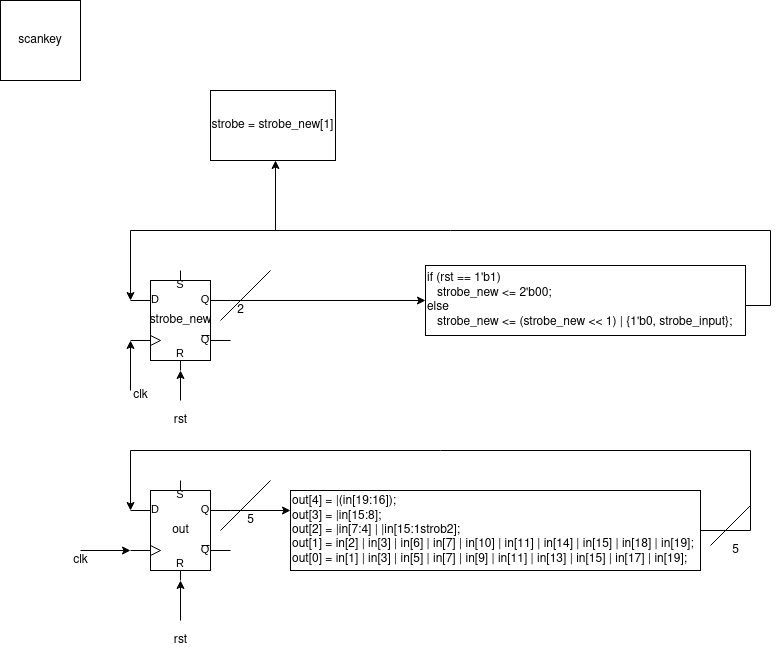

The diagram above was exported from draw.io. Its source (the exported page's mxGraphModel, read from the mxfile embedded in the PNG):
<mxGraphModel dx="1360" dy="795" grid="1" gridSize="10" guides="1" tooltips="1" connect="1" arrows="1" fold="1" page="1" pageScale="1" pageWidth="850" pageHeight="1100" math="0" shadow="0">
  <root>
    <mxCell id="0" />
    <mxCell id="1" parent="0" />
    <mxCell id="cdBKA0jRVLI20LQ2kuin-21" style="edgeStyle=orthogonalEdgeStyle;rounded=0;orthogonalLoop=1;jettySize=auto;html=1;exitX=1;exitY=0.3;exitDx=0;exitDy=0;exitPerimeter=0;entryX=0;entryY=0.5;entryDx=0;entryDy=0;" parent="1" source="cdBKA0jRVLI20LQ2kuin-1" target="cdBKA0jRVLI20LQ2kuin-17" edge="1">
      <mxGeometry relative="1" as="geometry">
        <mxPoint x="280" y="300" as="targetPoint" />
      </mxGeometry>
    </mxCell>
    <mxCell id="cdBKA0jRVLI20LQ2kuin-1" value="strobe_new" style="verticalLabelPosition=middle;shadow=0;dashed=0;align=center;html=1;verticalAlign=middle;shape=mxgraph.electrical.logic_gates.d_type_rs_flip-flop;labelPosition=center;" parent="1" vertex="1">
      <mxGeometry x="130" y="270" width="100" height="100" as="geometry" />
    </mxCell>
    <mxCell id="cdBKA0jRVLI20LQ2kuin-2" value="scankey" style="whiteSpace=wrap;html=1;aspect=fixed;" parent="1" vertex="1">
      <mxGeometry width="80" height="80" as="geometry" />
    </mxCell>
    <mxCell id="cdBKA0jRVLI20LQ2kuin-4" value="" style="endArrow=classic;html=1;rounded=1;" parent="1" edge="1">
      <mxGeometry width="50" height="50" relative="1" as="geometry">
        <mxPoint x="130" y="390" as="sourcePoint" />
        <mxPoint x="130" y="340" as="targetPoint" />
      </mxGeometry>
    </mxCell>
    <mxCell id="cdBKA0jRVLI20LQ2kuin-6" value="&lt;div&gt;clk&lt;/div&gt;" style="text;html=1;align=center;verticalAlign=middle;resizable=0;points=[];autosize=1;strokeColor=none;fillColor=none;" parent="1" vertex="1">
      <mxGeometry x="120" y="380" width="40" height="30" as="geometry" />
    </mxCell>
    <mxCell id="cdBKA0jRVLI20LQ2kuin-8" value="rst" style="text;html=1;align=center;verticalAlign=middle;resizable=0;points=[];autosize=1;strokeColor=none;fillColor=none;" parent="1" vertex="1">
      <mxGeometry x="160" y="405" width="40" height="30" as="geometry" />
    </mxCell>
    <mxCell id="cdBKA0jRVLI20LQ2kuin-9" value="" style="endArrow=classic;html=1;rounded=0;" parent="1" edge="1">
      <mxGeometry width="50" height="50" relative="1" as="geometry">
        <mxPoint x="180" y="400" as="sourcePoint" />
        <mxPoint x="180" y="370" as="targetPoint" />
      </mxGeometry>
    </mxCell>
    <mxCell id="cdBKA0jRVLI20LQ2kuin-11" value="" style="endArrow=classic;html=1;rounded=0;" parent="1" edge="1">
      <mxGeometry width="50" height="50" relative="1" as="geometry">
        <mxPoint x="275" y="230" as="sourcePoint" />
        <mxPoint x="275" y="160" as="targetPoint" />
      </mxGeometry>
    </mxCell>
    <mxCell id="cdBKA0jRVLI20LQ2kuin-13" value="strobe = strobe_new[1]" style="rounded=0;whiteSpace=wrap;html=1;" parent="1" vertex="1">
      <mxGeometry x="210" y="90" width="125" height="70" as="geometry" />
    </mxCell>
    <mxCell id="cdBKA0jRVLI20LQ2kuin-23" style="edgeStyle=orthogonalEdgeStyle;rounded=0;orthogonalLoop=1;jettySize=auto;html=1;exitX=1;exitY=0.5;exitDx=0;exitDy=0;entryX=0;entryY=0.3;entryDx=0;entryDy=0;entryPerimeter=0;" parent="1" source="cdBKA0jRVLI20LQ2kuin-17" target="cdBKA0jRVLI20LQ2kuin-1" edge="1">
      <mxGeometry relative="1" as="geometry">
        <mxPoint x="800" y="200" as="targetPoint" />
        <Array as="points">
          <mxPoint x="770" y="305" />
          <mxPoint x="770" y="230" />
          <mxPoint x="130" y="230" />
        </Array>
      </mxGeometry>
    </mxCell>
    <mxCell id="cdBKA0jRVLI20LQ2kuin-17" value="if (rst == 1'b1)&lt;br&gt;&amp;nbsp;&amp;nbsp; strobe_new &amp;lt;= 2'b00;&lt;br&gt;else&lt;br&gt;&amp;nbsp;&amp;nbsp; strobe_new &amp;lt;= (strobe_new &amp;lt;&amp;lt; 1) | {1'b0, strobe_input};" style="rounded=0;whiteSpace=wrap;html=1;align=left;" parent="1" vertex="1">
      <mxGeometry x="425" y="265" width="320" height="70" as="geometry" />
    </mxCell>
    <mxCell id="cdBKA0jRVLI20LQ2kuin-24" value="" style="endArrow=none;html=1;rounded=0;" parent="1" edge="1">
      <mxGeometry width="50" height="50" relative="1" as="geometry">
        <mxPoint x="220" y="320" as="sourcePoint" />
        <mxPoint x="270" y="270" as="targetPoint" />
      </mxGeometry>
    </mxCell>
    <mxCell id="cdBKA0jRVLI20LQ2kuin-27" value="2" style="text;html=1;align=center;verticalAlign=middle;resizable=0;points=[];autosize=1;strokeColor=none;fillColor=none;" parent="1" vertex="1">
      <mxGeometry x="225" y="295" width="30" height="30" as="geometry" />
    </mxCell>
    <mxCell id="cdBKA0jRVLI20LQ2kuin-28" value="out" style="verticalLabelPosition=middle;shadow=0;dashed=0;align=center;html=1;verticalAlign=middle;shape=mxgraph.electrical.logic_gates.d_type_rs_flip-flop;labelPosition=center;" parent="1" vertex="1">
      <mxGeometry x="130" y="480" width="100" height="100" as="geometry" />
    </mxCell>
    <mxCell id="cdBKA0jRVLI20LQ2kuin-29" value="" style="endArrow=classic;html=1;rounded=0;" parent="1" edge="1">
      <mxGeometry width="50" height="50" relative="1" as="geometry">
        <mxPoint x="80" y="550" as="sourcePoint" />
        <mxPoint x="130" y="550" as="targetPoint" />
      </mxGeometry>
    </mxCell>
    <mxCell id="cdBKA0jRVLI20LQ2kuin-30" value="clk" style="text;html=1;align=center;verticalAlign=middle;resizable=0;points=[];autosize=1;strokeColor=none;fillColor=none;" parent="1" vertex="1">
      <mxGeometry x="60" y="545" width="40" height="30" as="geometry" />
    </mxCell>
    <mxCell id="cdBKA0jRVLI20LQ2kuin-31" value="" style="endArrow=classic;html=1;rounded=0;" parent="1" edge="1">
      <mxGeometry width="50" height="50" relative="1" as="geometry">
        <mxPoint x="180" y="620" as="sourcePoint" />
        <mxPoint x="180" y="580" as="targetPoint" />
      </mxGeometry>
    </mxCell>
    <mxCell id="cdBKA0jRVLI20LQ2kuin-32" value="rst" style="text;html=1;align=center;verticalAlign=middle;resizable=0;points=[];autosize=1;strokeColor=none;fillColor=none;" parent="1" vertex="1">
      <mxGeometry x="160" y="625" width="40" height="30" as="geometry" />
    </mxCell>
    <mxCell id="cdBKA0jRVLI20LQ2kuin-33" value="" style="endArrow=classic;html=1;rounded=0;" parent="1" edge="1">
      <mxGeometry width="50" height="50" relative="1" as="geometry">
        <mxPoint x="230" y="510" as="sourcePoint" />
        <mxPoint x="290" y="510" as="targetPoint" />
      </mxGeometry>
    </mxCell>
    <mxCell id="cdBKA0jRVLI20LQ2kuin-35" value="out[4] = |(in[19:16]);&lt;br&gt;out[3] = |in[15:8];&lt;br&gt;out[2] = |in[7:4] | |in[15:1strob2];&lt;br&gt;out[1] = in[2] | in[3] | in[6] | in[7] | in[10] | in[11] | in[14] | in[15] | in[18] | in[19];&lt;br&gt;out[0] = in[1] | in[3] | in[5] | in[7] | in[9] | in[11] | in[13] | in[15] | in[17] | in[19];" style="rounded=0;whiteSpace=wrap;html=1;align=left;" parent="1" vertex="1">
      <mxGeometry x="290" y="490" width="410" height="80" as="geometry" />
    </mxCell>
    <mxCell id="cdBKA0jRVLI20LQ2kuin-36" value="" style="endArrow=classic;html=1;rounded=0;entryX=0;entryY=0.3;entryDx=0;entryDy=0;entryPerimeter=0;" parent="1" target="cdBKA0jRVLI20LQ2kuin-28" edge="1">
      <mxGeometry width="50" height="50" relative="1" as="geometry">
        <mxPoint x="700" y="530" as="sourcePoint" />
        <mxPoint x="750" y="480" as="targetPoint" />
        <Array as="points">
          <mxPoint x="750" y="530" />
          <mxPoint x="750" y="450" />
          <mxPoint x="130" y="450" />
        </Array>
      </mxGeometry>
    </mxCell>
    <mxCell id="cdBKA0jRVLI20LQ2kuin-37" value="" style="endArrow=none;html=1;rounded=0;" parent="1" edge="1">
      <mxGeometry width="50" height="50" relative="1" as="geometry">
        <mxPoint x="220" y="530" as="sourcePoint" />
        <mxPoint x="270" y="480" as="targetPoint" />
      </mxGeometry>
    </mxCell>
    <mxCell id="cdBKA0jRVLI20LQ2kuin-38" value="" style="endArrow=none;html=1;rounded=0;" parent="1" edge="1">
      <mxGeometry width="50" height="50" relative="1" as="geometry">
        <mxPoint x="710" y="545" as="sourcePoint" />
        <mxPoint x="750" y="505" as="targetPoint" />
      </mxGeometry>
    </mxCell>
    <mxCell id="cdBKA0jRVLI20LQ2kuin-39" value="5" style="text;html=1;align=center;verticalAlign=middle;resizable=0;points=[];autosize=1;strokeColor=none;fillColor=none;" parent="1" vertex="1">
      <mxGeometry x="720" y="535" width="30" height="30" as="geometry" />
    </mxCell>
    <mxCell id="cdBKA0jRVLI20LQ2kuin-40" value="5" style="text;html=1;align=center;verticalAlign=middle;resizable=0;points=[];autosize=1;strokeColor=none;fillColor=none;" parent="1" vertex="1">
      <mxGeometry x="235" y="505" width="30" height="30" as="geometry" />
    </mxCell>
  </root>
</mxGraphModel>